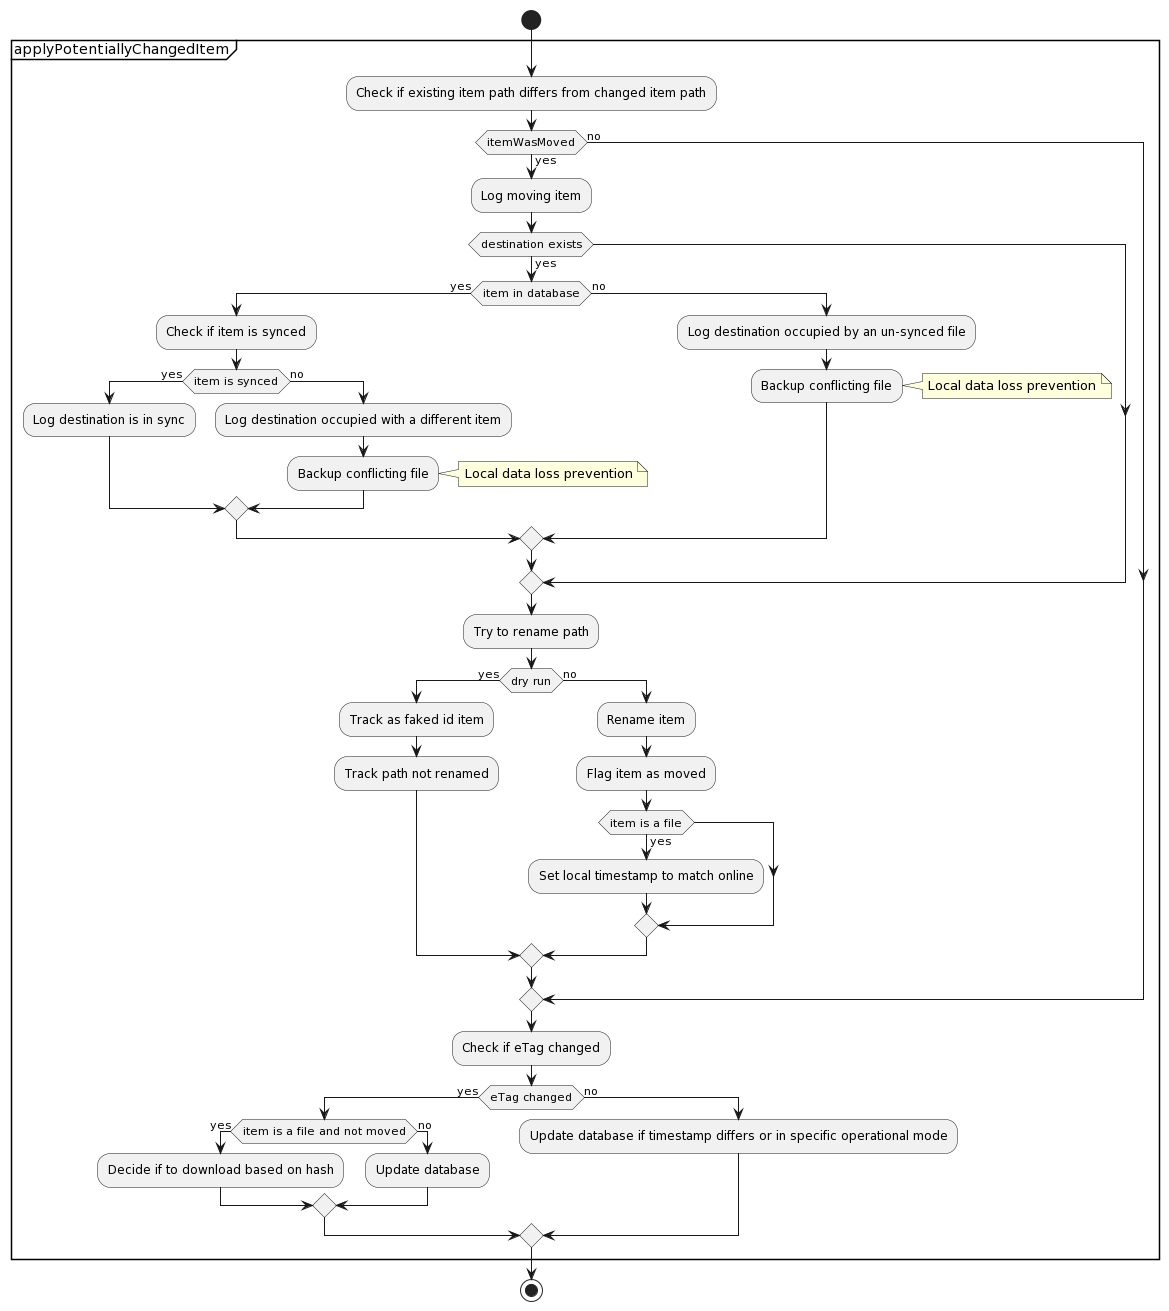

The diagram above was rendered by PlantUML. Its source (embedded in the PNG):
@startuml
start
partition "applyPotentiallyChangedItem" {
  :Check if existing item path differs from changed item path;
  if (itemWasMoved) then (yes)
    :Log moving item;
    if (destination exists) then (yes)
      if (item in database) then (yes)
        :Check if item is synced;
        if (item is synced) then (yes)
          :Log destination is in sync;
        else (no)
          :Log destination occupied with a different item;
          :Backup conflicting file;
          note right: Local data loss prevention
        endif
      else (no)
        :Log destination occupied by an un-synced file;
        :Backup conflicting file;
        note right: Local data loss prevention
      endif
    endif
    :Try to rename path;
    if (dry run) then (yes)
      :Track as faked id item;
      :Track path not renamed;
    else (no)
      :Rename item;
      :Flag item as moved;
      if (item is a file) then (yes)
        :Set local timestamp to match online;
      endif
    endif
  else (no)
  endif
  :Check if eTag changed;
  if (eTag changed) then (yes)
    if (item is a file and not moved) then (yes)
      :Decide if to download based on hash;
    else (no)
      :Update database;
    endif
  else (no)
    :Update database if timestamp differs or in specific operational mode;
  endif
}
stop
@enduml